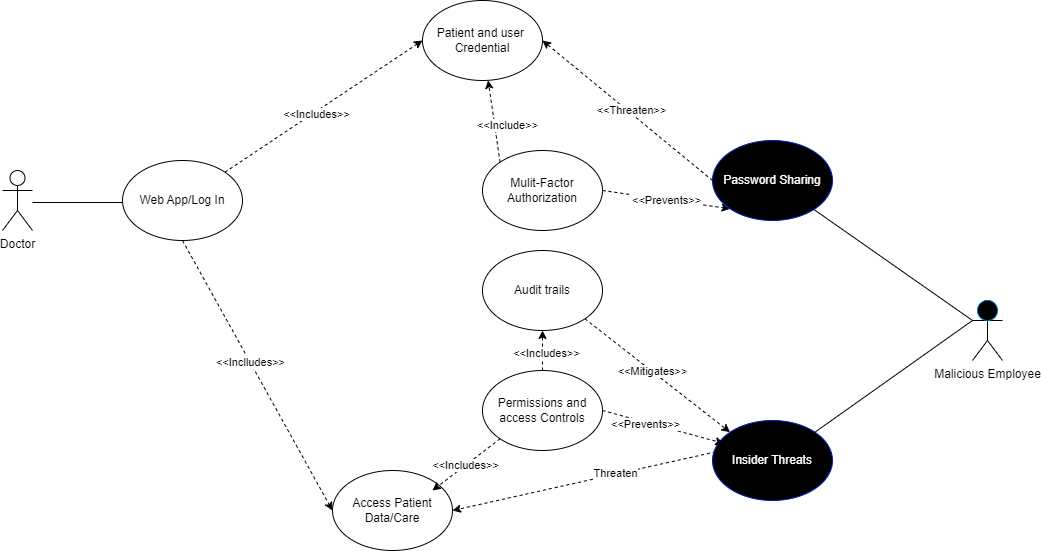

The diagram above was exported from draw.io. Its source (the exported page's mxGraphModel, read from the mxfile embedded in the PNG):
<mxGraphModel dx="1221" dy="638" grid="1" gridSize="10" guides="1" tooltips="1" connect="1" arrows="1" fold="1" page="1" pageScale="1" pageWidth="850" pageHeight="1100" math="0" shadow="0">
  <root>
    <mxCell id="0" />
    <mxCell id="1" parent="0" />
    <mxCell id="SSoZlEEdxV4zL4xD8buy-2" value="Doctor" style="shape=umlActor;verticalLabelPosition=bottom;verticalAlign=top;html=1;outlineConnect=0;fillColor=#FFFFFF;" parent="1" vertex="1">
      <mxGeometry x="80" y="180" width="30" height="60" as="geometry" />
    </mxCell>
    <mxCell id="SSoZlEEdxV4zL4xD8buy-3" value="" style="endArrow=none;html=1;" parent="1" edge="1">
      <mxGeometry width="50" height="50" relative="1" as="geometry">
        <mxPoint x="110" y="212" as="sourcePoint" />
        <mxPoint x="200" y="212" as="targetPoint" />
      </mxGeometry>
    </mxCell>
    <mxCell id="SSoZlEEdxV4zL4xD8buy-4" value="Web App/Log In" style="ellipse;whiteSpace=wrap;html=1;fillColor=#FFFFFF;" parent="1" vertex="1">
      <mxGeometry x="200" y="170" width="120" height="80" as="geometry" />
    </mxCell>
    <mxCell id="SSoZlEEdxV4zL4xD8buy-5" value="Access Patient Data/Care" style="ellipse;whiteSpace=wrap;html=1;fillColor=#FFFFFF;" parent="1" vertex="1">
      <mxGeometry x="410" y="480" width="120" height="80" as="geometry" />
    </mxCell>
    <mxCell id="owld82vvfgRrwBrJZHds-10" value="Patient and user&amp;nbsp;&lt;br&gt;Credential" style="ellipse;whiteSpace=wrap;html=1;" vertex="1" parent="1">
      <mxGeometry x="500" y="10" width="120" height="80" as="geometry" />
    </mxCell>
    <mxCell id="owld82vvfgRrwBrJZHds-28" value="Mulit-Factor&lt;br&gt;Authorization" style="ellipse;whiteSpace=wrap;html=1;" vertex="1" parent="1">
      <mxGeometry x="560" y="160" width="120" height="80" as="geometry" />
    </mxCell>
    <mxCell id="owld82vvfgRrwBrJZHds-45" value="" style="endArrow=classic;html=1;rounded=0;exitX=1;exitY=0;exitDx=0;exitDy=0;entryX=0;entryY=0.5;entryDx=0;entryDy=0;dashed=1;" edge="1" parent="1" source="SSoZlEEdxV4zL4xD8buy-4" target="owld82vvfgRrwBrJZHds-10">
      <mxGeometry width="50" height="50" relative="1" as="geometry">
        <mxPoint x="400" y="90" as="sourcePoint" />
        <mxPoint x="490.96000000000004" y="60.24000000000001" as="targetPoint" />
        <Array as="points" />
      </mxGeometry>
    </mxCell>
    <mxCell id="owld82vvfgRrwBrJZHds-46" value="&amp;lt;&amp;lt;Includes&amp;gt;&amp;gt;" style="edgeLabel;html=1;align=center;verticalAlign=middle;resizable=0;points=[];" vertex="1" connectable="0" parent="owld82vvfgRrwBrJZHds-45">
      <mxGeometry x="-0.2672" relative="1" as="geometry">
        <mxPoint x="19" y="-10" as="offset" />
      </mxGeometry>
    </mxCell>
    <mxCell id="owld82vvfgRrwBrJZHds-56" value="" style="endArrow=classic;html=1;rounded=0;exitX=0.027;exitY=0.392;exitDx=0;exitDy=0;dashed=1;entryX=1;entryY=0.5;entryDx=0;entryDy=0;exitPerimeter=0;" edge="1" parent="1" source="owld82vvfgRrwBrJZHds-53" target="SSoZlEEdxV4zL4xD8buy-5">
      <mxGeometry width="50" height="50" relative="1" as="geometry">
        <mxPoint x="400" y="290" as="sourcePoint" />
        <mxPoint x="450" y="240" as="targetPoint" />
      </mxGeometry>
    </mxCell>
    <mxCell id="owld82vvfgRrwBrJZHds-73" value="Threaten" style="edgeLabel;html=1;align=center;verticalAlign=middle;resizable=0;points=[];" vertex="1" connectable="0" parent="owld82vvfgRrwBrJZHds-56">
      <mxGeometry x="-0.2398" y="-1" relative="1" as="geometry">
        <mxPoint as="offset" />
      </mxGeometry>
    </mxCell>
    <mxCell id="owld82vvfgRrwBrJZHds-53" value="Insider Threats" style="ellipse;whiteSpace=wrap;html=1;fillColor=#000000;fontColor=#ffffff;strokeColor=#001DBC;" vertex="1" parent="1">
      <mxGeometry x="790" y="430" width="120" height="80" as="geometry" />
    </mxCell>
    <mxCell id="owld82vvfgRrwBrJZHds-68" value="" style="endArrow=classic;html=1;rounded=0;exitX=0;exitY=0;exitDx=0;exitDy=0;dashed=1;" edge="1" parent="1" source="owld82vvfgRrwBrJZHds-28" target="owld82vvfgRrwBrJZHds-10">
      <mxGeometry width="50" height="50" relative="1" as="geometry">
        <mxPoint x="690" y="330" as="sourcePoint" />
        <mxPoint x="740" y="280" as="targetPoint" />
      </mxGeometry>
    </mxCell>
    <mxCell id="owld82vvfgRrwBrJZHds-69" value="&amp;lt;&amp;lt;Include&amp;gt;&amp;gt;" style="edgeLabel;html=1;align=center;verticalAlign=middle;resizable=0;points=[];" vertex="1" connectable="0" parent="owld82vvfgRrwBrJZHds-68">
      <mxGeometry x="0.0138" relative="1" as="geometry">
        <mxPoint x="13" y="4" as="offset" />
      </mxGeometry>
    </mxCell>
    <mxCell id="owld82vvfgRrwBrJZHds-74" value="" style="endArrow=classic;html=1;rounded=0;dashed=1;entryX=0;entryY=1;entryDx=0;entryDy=0;exitX=1;exitY=0.5;exitDx=0;exitDy=0;" edge="1" parent="1" source="owld82vvfgRrwBrJZHds-28" target="owld82vvfgRrwBrJZHds-6">
      <mxGeometry width="50" height="50" relative="1" as="geometry">
        <mxPoint x="760" y="200" as="sourcePoint" />
        <mxPoint x="770" y="140" as="targetPoint" />
      </mxGeometry>
    </mxCell>
    <mxCell id="owld82vvfgRrwBrJZHds-75" value="&amp;lt;&amp;lt;Prevents&amp;gt;&amp;gt;" style="edgeLabel;html=1;align=center;verticalAlign=middle;resizable=0;points=[];" vertex="1" connectable="0" parent="owld82vvfgRrwBrJZHds-74">
      <mxGeometry x="-0.0102" relative="1" as="geometry">
        <mxPoint as="offset" />
      </mxGeometry>
    </mxCell>
    <mxCell id="owld82vvfgRrwBrJZHds-61" value="Audit trails" style="ellipse;whiteSpace=wrap;html=1;" vertex="1" parent="1">
      <mxGeometry x="560" y="260" width="120" height="80" as="geometry" />
    </mxCell>
    <mxCell id="owld82vvfgRrwBrJZHds-6" value="Password Sharing" style="ellipse;whiteSpace=wrap;html=1;fillColor=#000000;fontColor=#ffffff;strokeColor=#001DBC;" vertex="1" parent="1">
      <mxGeometry x="790" y="150" width="120" height="80" as="geometry" />
    </mxCell>
    <mxCell id="owld82vvfgRrwBrJZHds-9" value="" style="endArrow=none;html=1;rounded=0;entryX=0;entryY=0.3333333333333333;entryDx=0;entryDy=0;entryPerimeter=0;" edge="1" parent="1" source="owld82vvfgRrwBrJZHds-6" target="owld82vvfgRrwBrJZHds-2">
      <mxGeometry width="50" height="50" relative="1" as="geometry">
        <mxPoint x="870" y="150" as="sourcePoint" />
        <mxPoint x="920" y="100" as="targetPoint" />
      </mxGeometry>
    </mxCell>
    <mxCell id="owld82vvfgRrwBrJZHds-79" value="" style="endArrow=classic;html=1;rounded=0;exitX=0.5;exitY=1;exitDx=0;exitDy=0;entryX=0;entryY=0.5;entryDx=0;entryDy=0;dashed=1;" edge="1" parent="1" source="SSoZlEEdxV4zL4xD8buy-4" target="SSoZlEEdxV4zL4xD8buy-5">
      <mxGeometry width="50" height="50" relative="1" as="geometry">
        <mxPoint x="520" y="310" as="sourcePoint" />
        <mxPoint x="570" y="260" as="targetPoint" />
      </mxGeometry>
    </mxCell>
    <mxCell id="owld82vvfgRrwBrJZHds-86" value="&amp;lt;&amp;lt;Inclludes&amp;gt;&amp;gt;" style="edgeLabel;html=1;align=center;verticalAlign=middle;resizable=0;points=[];" vertex="1" connectable="0" parent="owld82vvfgRrwBrJZHds-79">
      <mxGeometry x="-0.0999" relative="1" as="geometry">
        <mxPoint as="offset" />
      </mxGeometry>
    </mxCell>
    <mxCell id="owld82vvfgRrwBrJZHds-80" value="" style="endArrow=classic;html=1;rounded=0;exitX=0;exitY=0.5;exitDx=0;exitDy=0;entryX=1;entryY=0.5;entryDx=0;entryDy=0;dashed=1;" edge="1" parent="1" source="owld82vvfgRrwBrJZHds-6" target="owld82vvfgRrwBrJZHds-10">
      <mxGeometry width="50" height="50" relative="1" as="geometry">
        <mxPoint x="520" y="310" as="sourcePoint" />
        <mxPoint x="570" y="260" as="targetPoint" />
      </mxGeometry>
    </mxCell>
    <mxCell id="owld82vvfgRrwBrJZHds-83" value="&amp;lt;&amp;lt;Threaten&amp;gt;&amp;gt;" style="edgeLabel;html=1;align=center;verticalAlign=middle;resizable=0;points=[];" vertex="1" connectable="0" parent="owld82vvfgRrwBrJZHds-80">
      <mxGeometry x="-0.017" y="-3" relative="1" as="geometry">
        <mxPoint as="offset" />
      </mxGeometry>
    </mxCell>
    <mxCell id="owld82vvfgRrwBrJZHds-82" value="" style="endArrow=none;html=1;rounded=0;exitX=1;exitY=0;exitDx=0;exitDy=0;entryX=0;entryY=0.3333333333333333;entryDx=0;entryDy=0;entryPerimeter=0;" edge="1" parent="1" source="owld82vvfgRrwBrJZHds-53" target="owld82vvfgRrwBrJZHds-2">
      <mxGeometry width="50" height="50" relative="1" as="geometry">
        <mxPoint x="550" y="220" as="sourcePoint" />
        <mxPoint x="600" y="170" as="targetPoint" />
      </mxGeometry>
    </mxCell>
    <mxCell id="owld82vvfgRrwBrJZHds-84" value="" style="endArrow=classic;html=1;rounded=0;exitX=1;exitY=1;exitDx=0;exitDy=0;entryX=0;entryY=0;entryDx=0;entryDy=0;dashed=1;" edge="1" parent="1" source="owld82vvfgRrwBrJZHds-61" target="owld82vvfgRrwBrJZHds-53">
      <mxGeometry width="50" height="50" relative="1" as="geometry">
        <mxPoint x="550" y="330" as="sourcePoint" />
        <mxPoint x="600" y="280" as="targetPoint" />
      </mxGeometry>
    </mxCell>
    <mxCell id="owld82vvfgRrwBrJZHds-85" value="&amp;lt;&amp;lt;Mitigates&amp;gt;&amp;gt;" style="edgeLabel;html=1;align=center;verticalAlign=middle;resizable=0;points=[];" vertex="1" connectable="0" parent="owld82vvfgRrwBrJZHds-84">
      <mxGeometry x="-0.0822" relative="1" as="geometry">
        <mxPoint as="offset" />
      </mxGeometry>
    </mxCell>
    <mxCell id="owld82vvfgRrwBrJZHds-93" value="Permissions and access Controls" style="ellipse;whiteSpace=wrap;html=1;" vertex="1" parent="1">
      <mxGeometry x="560" y="380" width="120" height="80" as="geometry" />
    </mxCell>
    <mxCell id="owld82vvfgRrwBrJZHds-94" value="" style="endArrow=classic;html=1;rounded=0;exitX=0.5;exitY=0;exitDx=0;exitDy=0;dashed=1;" edge="1" parent="1" source="owld82vvfgRrwBrJZHds-93" target="owld82vvfgRrwBrJZHds-61">
      <mxGeometry width="50" height="50" relative="1" as="geometry">
        <mxPoint x="540" y="320" as="sourcePoint" />
        <mxPoint x="590" y="270" as="targetPoint" />
      </mxGeometry>
    </mxCell>
    <mxCell id="owld82vvfgRrwBrJZHds-95" value="&amp;lt;&amp;lt;Includes&amp;gt;&amp;gt;" style="edgeLabel;html=1;align=center;verticalAlign=middle;resizable=0;points=[];" vertex="1" connectable="0" parent="owld82vvfgRrwBrJZHds-94">
      <mxGeometry x="-0.0889" y="-3" relative="1" as="geometry">
        <mxPoint as="offset" />
      </mxGeometry>
    </mxCell>
    <mxCell id="owld82vvfgRrwBrJZHds-96" value="" style="endArrow=classic;html=1;rounded=0;exitX=1;exitY=0.5;exitDx=0;exitDy=0;entryX=0.094;entryY=0.286;entryDx=0;entryDy=0;entryPerimeter=0;dashed=1;" edge="1" parent="1" source="owld82vvfgRrwBrJZHds-93" target="owld82vvfgRrwBrJZHds-53">
      <mxGeometry width="50" height="50" relative="1" as="geometry">
        <mxPoint x="540" y="320" as="sourcePoint" />
        <mxPoint x="590" y="270" as="targetPoint" />
      </mxGeometry>
    </mxCell>
    <mxCell id="owld82vvfgRrwBrJZHds-97" value="&amp;lt;&amp;lt;Prevents&amp;gt;&amp;gt;" style="edgeLabel;html=1;align=center;verticalAlign=middle;resizable=0;points=[];" vertex="1" connectable="0" parent="owld82vvfgRrwBrJZHds-96">
      <mxGeometry x="-0.2761" y="-2" relative="1" as="geometry">
        <mxPoint as="offset" />
      </mxGeometry>
    </mxCell>
    <mxCell id="owld82vvfgRrwBrJZHds-98" value="" style="endArrow=classic;html=1;rounded=0;exitX=0;exitY=1;exitDx=0;exitDy=0;entryX=0.833;entryY=0.25;entryDx=0;entryDy=0;dashed=1;entryPerimeter=0;" edge="1" parent="1" source="owld82vvfgRrwBrJZHds-93" target="SSoZlEEdxV4zL4xD8buy-5">
      <mxGeometry width="50" height="50" relative="1" as="geometry">
        <mxPoint x="708.5735931288073" y="458.2842712474619" as="sourcePoint" />
        <mxPoint x="604.4264068711927" y="501.7157287525383" as="targetPoint" />
      </mxGeometry>
    </mxCell>
    <mxCell id="owld82vvfgRrwBrJZHds-99" value="&amp;lt;&amp;lt;Includes&amp;gt;&amp;gt;" style="edgeLabel;html=1;align=center;verticalAlign=middle;resizable=0;points=[];" vertex="1" connectable="0" parent="owld82vvfgRrwBrJZHds-98">
      <mxGeometry x="0.0295" y="-1" relative="1" as="geometry">
        <mxPoint as="offset" />
      </mxGeometry>
    </mxCell>
    <mxCell id="owld82vvfgRrwBrJZHds-102" value="" style="group" vertex="1" connectable="0" parent="1">
      <mxGeometry x="1050" y="310" width="30" height="60" as="geometry" />
    </mxCell>
    <mxCell id="owld82vvfgRrwBrJZHds-2" value="Malicious Employee" style="shape=umlActor;verticalLabelPosition=bottom;verticalAlign=top;html=1;outlineConnect=0;strokeColor=#000000;" vertex="1" parent="owld82vvfgRrwBrJZHds-102">
      <mxGeometry width="30" height="60" as="geometry" />
    </mxCell>
    <mxCell id="owld82vvfgRrwBrJZHds-3" value="" style="ellipse;whiteSpace=wrap;html=1;aspect=fixed;fillColor=#000000;fontColor=#ffffff;strokeColor=#006EAF;" vertex="1" parent="owld82vvfgRrwBrJZHds-102">
      <mxGeometry x="5" width="20" height="20" as="geometry" />
    </mxCell>
  </root>
</mxGraphModel>